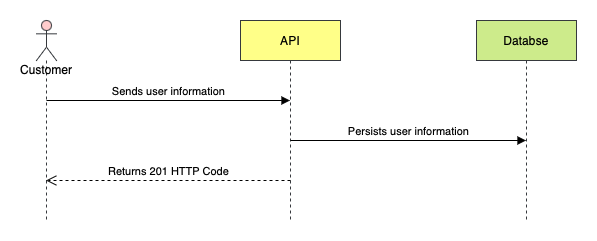

The diagram above was exported from draw.io. Its source (the exported page's mxGraphModel, read from the mxfile embedded in the PNG):
<mxGraphModel dx="946" dy="592" grid="1" gridSize="10" guides="1" tooltips="1" connect="1" arrows="1" fold="1" page="1" pageScale="1" pageWidth="827" pageHeight="1169" math="0" shadow="0">
  <root>
    <mxCell id="0" />
    <mxCell id="1" parent="0" />
    <mxCell id="NwldH0fyNIbfHn2g8bSX-1" value="Customer" style="shape=umlLifeline;participant=umlActor;perimeter=lifelinePerimeter;whiteSpace=wrap;html=1;container=1;collapsible=0;recursiveResize=0;verticalAlign=top;spacingTop=36;outlineConnect=0;fillColor=#ffcccc;strokeColor=#36393d;" vertex="1" parent="1">
      <mxGeometry x="160" y="80" width="20" height="200" as="geometry" />
    </mxCell>
    <mxCell id="NwldH0fyNIbfHn2g8bSX-2" value="API" style="shape=umlLifeline;perimeter=lifelinePerimeter;whiteSpace=wrap;html=1;container=1;collapsible=0;recursiveResize=0;outlineConnect=0;fillColor=#ffff88;strokeColor=#36393d;" vertex="1" parent="1">
      <mxGeometry x="364" y="80" width="100" height="200" as="geometry" />
    </mxCell>
    <mxCell id="NwldH0fyNIbfHn2g8bSX-3" value="Sends user information" style="html=1;verticalAlign=bottom;endArrow=block;" edge="1" parent="1" target="NwldH0fyNIbfHn2g8bSX-2">
      <mxGeometry width="80" relative="1" as="geometry">
        <mxPoint x="170" y="160" as="sourcePoint" />
        <mxPoint x="250" y="160" as="targetPoint" />
      </mxGeometry>
    </mxCell>
    <mxCell id="NwldH0fyNIbfHn2g8bSX-4" value="Databse" style="shape=umlLifeline;perimeter=lifelinePerimeter;whiteSpace=wrap;html=1;container=1;collapsible=0;recursiveResize=0;outlineConnect=0;fillColor=#cdeb8b;strokeColor=#36393d;" vertex="1" parent="1">
      <mxGeometry x="600" y="80" width="100" height="200" as="geometry" />
    </mxCell>
    <mxCell id="NwldH0fyNIbfHn2g8bSX-5" value="Persists user information" style="html=1;verticalAlign=bottom;endArrow=block;" edge="1" parent="1" target="NwldH0fyNIbfHn2g8bSX-4">
      <mxGeometry width="80" relative="1" as="geometry">
        <mxPoint x="414" y="200" as="sourcePoint" />
        <mxPoint x="640" y="200" as="targetPoint" />
      </mxGeometry>
    </mxCell>
    <mxCell id="NwldH0fyNIbfHn2g8bSX-8" value="Returns 201 HTTP Code" style="html=1;verticalAlign=bottom;endArrow=open;dashed=1;endSize=8;" edge="1" parent="1" target="NwldH0fyNIbfHn2g8bSX-1">
      <mxGeometry relative="1" as="geometry">
        <mxPoint x="414" y="240" as="sourcePoint" />
        <mxPoint x="334" y="240" as="targetPoint" />
      </mxGeometry>
    </mxCell>
  </root>
</mxGraphModel>